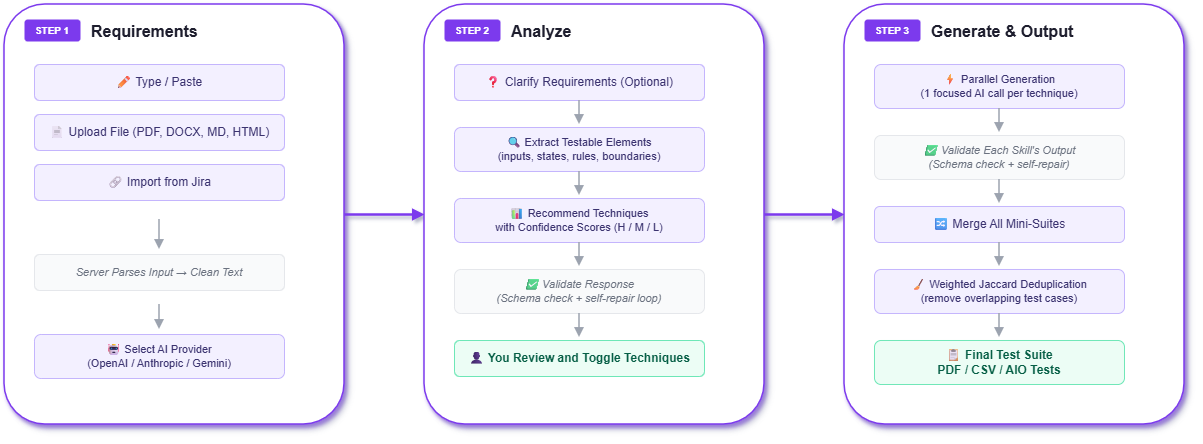

The diagram above was exported from draw.io. Its source (the exported page's mxGraphModel, read from the mxfile embedded in the PNG):
<mxGraphModel dx="1418" dy="746" grid="1" gridSize="10" guides="1" tooltips="1" connect="1" arrows="1" fold="1" page="1" pageScale="1" pageWidth="1400" pageHeight="600" background="#f8f9fb" math="0" shadow="0">
  <root>
    <mxCell id="0" />
    <mxCell id="1" parent="0" />
    <mxCell id="step1-box" parent="1" style="rounded=1;whiteSpace=wrap;fillColor=#ffffff;strokeColor=#7C3AED;strokeWidth=1.5;arcSize=12;shadow=1;labelBorderColor=#7C3AED;shadowColor=#7C3AED;shadowOpacity=50;" value="" vertex="1">
      <mxGeometry height="420" width="340" x="40" y="80" as="geometry" />
    </mxCell>
    <mxCell id="step1-badge" parent="1" style="rounded=1;whiteSpace=wrap;fillColor=#7c3aed;strokeColor=none;fontColor=#ffffff;fontSize=10;fontStyle=1;fontFamily=Helvetica;" value="STEP 1" vertex="1">
      <mxGeometry height="22" width="56" x="60" y="95" as="geometry" />
    </mxCell>
    <mxCell id="step1-label" parent="1" style="text;html=1;fontSize=16;fontStyle=1;fontColor=#1e1e2e;align=left;" value="Requirements" vertex="1">
      <mxGeometry height="30" width="220" x="125" y="91" as="geometry" />
    </mxCell>
    <mxCell id="s1-type" parent="1" style="rounded=1;whiteSpace=wrap;fillColor=#f3f0ff;strokeColor=#c4b5fd;fontColor=#3b3370;fontSize=12;fontStyle=0;" value="✏  Type / Paste" vertex="1">
      <mxGeometry height="36" width="250" x="70" y="140" as="geometry" />
    </mxCell>
    <mxCell id="s1-upload" parent="1" style="rounded=1;whiteSpace=wrap;fillColor=#f3f0ff;strokeColor=#c4b5fd;fontColor=#3b3370;fontSize=12;fontStyle=0;" value="📄  Upload File (PDF, DOCX, MD, HTML)" vertex="1">
      <mxGeometry height="36" width="250" x="70" y="190" as="geometry" />
    </mxCell>
    <mxCell id="s1-jira" parent="1" style="rounded=1;whiteSpace=wrap;fillColor=#f3f0ff;strokeColor=#c4b5fd;fontColor=#3b3370;fontSize=12;fontStyle=0;" value="🔗  Import from Jira" vertex="1">
      <mxGeometry height="36" width="250" x="70" y="240" as="geometry" />
    </mxCell>
    <mxCell id="s1-arrow1" edge="1" parent="1" style="endArrow=block;endFill=1;strokeColor=#9ca3af;strokeWidth=1.5;" value="">
      <mxGeometry relative="1" as="geometry">
        <mxPoint x="195" y="295" as="sourcePoint" />
        <mxPoint x="195" y="325" as="targetPoint" />
      </mxGeometry>
    </mxCell>
    <mxCell id="s1-parse" parent="1" style="rounded=1;whiteSpace=wrap;fillColor=#f9fafb;strokeColor=#e5e7eb;fontColor=#6b7280;fontSize=11;fontStyle=2;" value="Server Parses Input → Clean Text" vertex="1">
      <mxGeometry height="36" width="250" x="70" y="330" as="geometry" />
    </mxCell>
    <mxCell id="s1-arrow2" edge="1" parent="1" style="endArrow=block;endFill=1;strokeColor=#9ca3af;strokeWidth=1.5;" value="">
      <mxGeometry relative="1" as="geometry">
        <mxPoint x="195" y="380" as="sourcePoint" />
        <mxPoint x="195" y="405" as="targetPoint" />
      </mxGeometry>
    </mxCell>
    <mxCell id="s1-provider" parent="1" style="rounded=1;whiteSpace=wrap;fillColor=#f3f0ff;strokeColor=#c4b5fd;fontColor=#3b3370;fontSize=11;fontStyle=0;" value="🤖  Select AI Provider&#10;(OpenAI / Anthropic / Gemini)" vertex="1">
      <mxGeometry height="44" width="250" x="70" y="410" as="geometry" />
    </mxCell>
    <mxCell id="arrow-1-2" edge="1" parent="1" style="endArrow=block;endFill=1;strokeColor=#7c3aed;strokeWidth=2.5;" value="">
      <mxGeometry relative="1" as="geometry">
        <mxPoint x="380" y="290" as="sourcePoint" />
        <mxPoint x="460" y="290" as="targetPoint" />
      </mxGeometry>
    </mxCell>
    <mxCell id="step2-box" parent="1" style="rounded=1;whiteSpace=wrap;fillColor=#ffffff;strokeColor=#7C3AED;strokeWidth=1.5;arcSize=12;shadow=1;labelBorderColor=#7C3AED;shadowColor=#7C3AED;shadowOpacity=50;" value="" vertex="1">
      <mxGeometry height="420" width="340" x="460" y="80" as="geometry" />
    </mxCell>
    <mxCell id="step2-badge" parent="1" style="rounded=1;whiteSpace=wrap;fillColor=#7c3aed;strokeColor=none;fontColor=#ffffff;fontSize=10;fontStyle=1;fontFamily=Helvetica;" value="STEP 2" vertex="1">
      <mxGeometry height="22" width="56" x="480" y="95" as="geometry" />
    </mxCell>
    <mxCell id="step2-label" parent="1" style="text;html=1;fontSize=16;fontStyle=1;fontColor=#1e1e2e;align=left;" value="Analyze" vertex="1">
      <mxGeometry height="30" width="220" x="545" y="91" as="geometry" />
    </mxCell>
    <mxCell id="s2-clarify" parent="1" style="rounded=1;whiteSpace=wrap;fillColor=#f3f0ff;strokeColor=#c4b5fd;fontColor=#3b3370;fontSize=12;fontStyle=0;" value="❓  Clarify Requirements (Optional)" vertex="1">
      <mxGeometry height="36" width="250" x="490" y="140" as="geometry" />
    </mxCell>
    <mxCell id="s2-arrow1" edge="1" parent="1" style="endArrow=block;endFill=1;strokeColor=#9ca3af;strokeWidth=1.5;" value="">
      <mxGeometry relative="1" as="geometry">
        <mxPoint x="615" y="176" as="sourcePoint" />
        <mxPoint x="615" y="200" as="targetPoint" />
      </mxGeometry>
    </mxCell>
    <mxCell id="s2-extract" parent="1" style="rounded=1;whiteSpace=wrap;fillColor=#f3f0ff;strokeColor=#c4b5fd;fontColor=#3b3370;fontSize=11;fontStyle=0;" value="🔍  Extract Testable Elements&#10;(inputs, states, rules, boundaries)" vertex="1">
      <mxGeometry height="44" width="250" x="490" y="203" as="geometry" />
    </mxCell>
    <mxCell id="s2-arrow2" edge="1" parent="1" style="endArrow=block;endFill=1;strokeColor=#9ca3af;strokeWidth=1.5;" value="">
      <mxGeometry relative="1" as="geometry">
        <mxPoint x="615" y="247" as="sourcePoint" />
        <mxPoint x="615" y="271" as="targetPoint" />
      </mxGeometry>
    </mxCell>
    <mxCell id="s2-recommend" parent="1" style="rounded=1;whiteSpace=wrap;fillColor=#f3f0ff;strokeColor=#c4b5fd;fontColor=#3b3370;fontSize=11;fontStyle=0;" value="📊  Recommend Techniques&#10;with Confidence Scores (H / M / L)" vertex="1">
      <mxGeometry height="44" width="250" x="490" y="274" as="geometry" />
    </mxCell>
    <mxCell id="s2-arrow3" edge="1" parent="1" style="endArrow=block;endFill=1;strokeColor=#9ca3af;strokeWidth=1.5;" value="">
      <mxGeometry relative="1" as="geometry">
        <mxPoint x="615" y="318" as="sourcePoint" />
        <mxPoint x="615" y="342" as="targetPoint" />
      </mxGeometry>
    </mxCell>
    <mxCell id="s2-validate" parent="1" style="rounded=1;whiteSpace=wrap;fillColor=#f9fafb;strokeColor=#e5e7eb;fontColor=#6b7280;fontSize=11;fontStyle=2;" value="✅  Validate Response&#10;(Schema check + self-repair loop)" vertex="1">
      <mxGeometry height="44" width="250" x="490" y="345" as="geometry" />
    </mxCell>
    <mxCell id="s2-arrow4" edge="1" parent="1" style="endArrow=block;endFill=1;strokeColor=#9ca3af;strokeWidth=1.5;" value="">
      <mxGeometry relative="1" as="geometry">
        <mxPoint x="615" y="389" as="sourcePoint" />
        <mxPoint x="615" y="413" as="targetPoint" />
      </mxGeometry>
    </mxCell>
    <mxCell id="s2-review" parent="1" style="rounded=1;whiteSpace=wrap;fillColor=#ecfdf5;strokeColor=#6ee7b7;fontColor=#065f46;fontSize=12;fontStyle=1;" value="👤  You Review and Toggle Techniques" vertex="1">
      <mxGeometry height="36" width="250" x="490" y="416" as="geometry" />
    </mxCell>
    <mxCell id="arrow-2-3" edge="1" parent="1" style="endArrow=block;endFill=1;strokeColor=#7c3aed;strokeWidth=2.5;" value="">
      <mxGeometry relative="1" as="geometry">
        <mxPoint x="800" y="290" as="sourcePoint" />
        <mxPoint x="880" y="290" as="targetPoint" />
      </mxGeometry>
    </mxCell>
    <mxCell id="step3-box" parent="1" style="rounded=1;whiteSpace=wrap;fillColor=#ffffff;strokeColor=#7C3AED;strokeWidth=1.5;arcSize=12;shadow=1;labelBorderColor=#7C3AED;textShadow=0;shadowColor=#7C3AED;shadowOpacity=50;" value="" vertex="1">
      <mxGeometry height="420" width="340" x="880" y="80" as="geometry" />
    </mxCell>
    <mxCell id="step3-badge" parent="1" style="rounded=1;whiteSpace=wrap;fillColor=#7c3aed;strokeColor=none;fontColor=#ffffff;fontSize=10;fontStyle=1;fontFamily=Helvetica;" value="STEP 3" vertex="1">
      <mxGeometry height="22" width="56" x="900" y="95" as="geometry" />
    </mxCell>
    <mxCell id="step3-label" parent="1" style="text;html=1;fontSize=16;fontStyle=1;fontColor=#1e1e2e;align=left;" value="Generate &amp; Output" vertex="1">
      <mxGeometry height="30" width="220" x="965" y="91" as="geometry" />
    </mxCell>
    <mxCell id="s3-parallel" parent="1" style="rounded=1;whiteSpace=wrap;fillColor=#f3f0ff;strokeColor=#c4b5fd;fontColor=#3b3370;fontSize=11;fontStyle=0;" value="⚡  Parallel Generation&#10;(1 focused AI call per technique)" vertex="1">
      <mxGeometry height="44" width="250" x="910" y="140" as="geometry" />
    </mxCell>
    <mxCell id="s3-arrow1" edge="1" parent="1" style="endArrow=block;endFill=1;strokeColor=#9ca3af;strokeWidth=1.5;" value="">
      <mxGeometry relative="1" as="geometry">
        <mxPoint x="1035" y="184" as="sourcePoint" />
        <mxPoint x="1035" y="208" as="targetPoint" />
      </mxGeometry>
    </mxCell>
    <mxCell id="s3-validate" parent="1" style="rounded=1;whiteSpace=wrap;fillColor=#f9fafb;strokeColor=#e5e7eb;fontColor=#6b7280;fontSize=11;fontStyle=2;" value="✅  Validate Each Skill's Output&#10;(Schema check + self-repair)" vertex="1">
      <mxGeometry height="44" width="250" x="910" y="211" as="geometry" />
    </mxCell>
    <mxCell id="s3-arrow2" edge="1" parent="1" style="endArrow=block;endFill=1;strokeColor=#9ca3af;strokeWidth=1.5;" value="">
      <mxGeometry relative="1" as="geometry">
        <mxPoint x="1035" y="255" as="sourcePoint" />
        <mxPoint x="1035" y="279" as="targetPoint" />
      </mxGeometry>
    </mxCell>
    <mxCell id="s3-merge" parent="1" style="rounded=1;whiteSpace=wrap;fillColor=#f3f0ff;strokeColor=#c4b5fd;fontColor=#3b3370;fontSize=12;fontStyle=0;" value="🔀  Merge All Mini-Suites" vertex="1">
      <mxGeometry height="36" width="250" x="910" y="282" as="geometry" />
    </mxCell>
    <mxCell id="s3-arrow3" edge="1" parent="1" style="endArrow=block;endFill=1;strokeColor=#9ca3af;strokeWidth=1.5;" value="">
      <mxGeometry relative="1" as="geometry">
        <mxPoint x="1035" y="318" as="sourcePoint" />
        <mxPoint x="1035" y="342" as="targetPoint" />
      </mxGeometry>
    </mxCell>
    <mxCell id="s3-dedup" parent="1" style="rounded=1;whiteSpace=wrap;fillColor=#f3f0ff;strokeColor=#c4b5fd;fontColor=#3b3370;fontSize=11;fontStyle=0;" value="🧹  Weighted Jaccard Deduplication&#10;(remove overlapping test cases)" vertex="1">
      <mxGeometry height="44" width="250" x="910" y="345" as="geometry" />
    </mxCell>
    <mxCell id="s3-arrow4" edge="1" parent="1" style="endArrow=block;endFill=1;strokeColor=#9ca3af;strokeWidth=1.5;" value="">
      <mxGeometry relative="1" as="geometry">
        <mxPoint x="1035" y="389" as="sourcePoint" />
        <mxPoint x="1035" y="413" as="targetPoint" />
      </mxGeometry>
    </mxCell>
    <mxCell id="s3-output" parent="1" style="rounded=1;whiteSpace=wrap;fillColor=#ecfdf5;strokeColor=#6ee7b7;fontColor=#065f46;fontSize=12;fontStyle=1;" value="📋  Final Test Suite&#10;PDF / CSV / AIO Tests" vertex="1">
      <mxGeometry height="44" width="250" x="910" y="416" as="geometry" />
    </mxCell>
  </root>
</mxGraphModel>